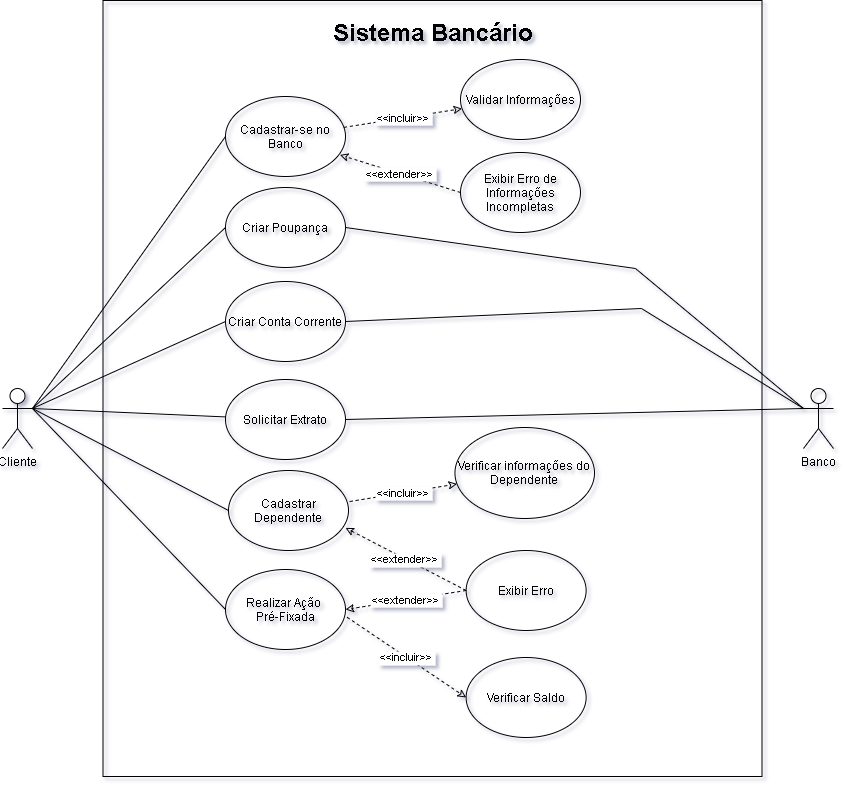

The diagram above was exported from draw.io. Its source (the exported page's mxGraphModel, read from the mxfile embedded in the PNG):
<mxGraphModel dx="865" dy="479" grid="0" gridSize="10" guides="1" tooltips="1" connect="1" arrows="1" fold="1" page="1" pageScale="1" pageWidth="1169" pageHeight="827" math="0" shadow="1">
  <root>
    <mxCell id="0" />
    <mxCell id="1" parent="0" />
    <mxCell id="4XFPatAUWly2pgDXVjAW-7" value="" style="rounded=0;shadow=0;fillColor=none;html=1;labelBackgroundColor=none;textDirection=rtl;" vertex="1" parent="1">
      <mxGeometry x="255.5" y="26" width="659" height="776" as="geometry" />
    </mxCell>
    <mxCell id="4XFPatAUWly2pgDXVjAW-18" style="edgeStyle=none;rounded=0;orthogonalLoop=1;jettySize=auto;html=1;exitX=1;exitY=0.3333333333333333;exitDx=0;exitDy=0;exitPerimeter=0;entryX=0;entryY=0.5;entryDx=0;entryDy=0;endArrow=none;endFill=0;" edge="1" parent="1" source="4XFPatAUWly2pgDXVjAW-9" target="4XFPatAUWly2pgDXVjAW-11">
      <mxGeometry relative="1" as="geometry" />
    </mxCell>
    <mxCell id="4XFPatAUWly2pgDXVjAW-9" value="Cliente" style="shape=umlActor;verticalLabelPosition=bottom;verticalAlign=top;html=1;outlineConnect=0;" vertex="1" parent="1">
      <mxGeometry x="155" y="414" width="30" height="60" as="geometry" />
    </mxCell>
    <mxCell id="4XFPatAUWly2pgDXVjAW-10" value="Sistema Bancário" style="text;strokeColor=none;html=1;fontSize=24;fontStyle=1;verticalAlign=middle;align=center;shadow=0;" vertex="1" parent="1">
      <mxGeometry x="535" y="38" width="100" height="40" as="geometry" />
    </mxCell>
    <mxCell id="4XFPatAUWly2pgDXVjAW-46" value="&lt;&lt;incluir&gt;&gt;" style="edgeStyle=none;rounded=0;orthogonalLoop=1;jettySize=auto;endArrow=classic;endFill=0;dashed=1;labelBackgroundColor=#ffffff;textDirection=rtl;align=center;labelPosition=center;verticalLabelPosition=middle;verticalAlign=middle;labelBorderColor=none;spacing=0;" edge="1" parent="1" source="4XFPatAUWly2pgDXVjAW-11" target="4XFPatAUWly2pgDXVjAW-35">
      <mxGeometry relative="1" as="geometry" />
    </mxCell>
    <mxCell id="4XFPatAUWly2pgDXVjAW-11" value="Cadastrar-se no Banco" style="ellipse;whiteSpace=wrap;html=1;shadow=0;fillColor=none;" vertex="1" parent="1">
      <mxGeometry x="378" y="122" width="120" height="80" as="geometry" />
    </mxCell>
    <mxCell id="4XFPatAUWly2pgDXVjAW-19" style="edgeStyle=none;rounded=0;orthogonalLoop=1;jettySize=auto;html=1;exitX=0;exitY=0.5;exitDx=0;exitDy=0;entryX=1;entryY=0.3333333333333333;entryDx=0;entryDy=0;entryPerimeter=0;endArrow=none;endFill=0;" edge="1" parent="1" source="4XFPatAUWly2pgDXVjAW-12" target="4XFPatAUWly2pgDXVjAW-9">
      <mxGeometry relative="1" as="geometry" />
    </mxCell>
    <mxCell id="4XFPatAUWly2pgDXVjAW-12" value="Criar Poupança" style="ellipse;whiteSpace=wrap;html=1;shadow=0;fillColor=none;" vertex="1" parent="1">
      <mxGeometry x="378" y="213" width="120" height="80" as="geometry" />
    </mxCell>
    <mxCell id="4XFPatAUWly2pgDXVjAW-31" style="edgeStyle=none;rounded=0;orthogonalLoop=1;jettySize=auto;html=1;exitX=1;exitY=0.5;exitDx=0;exitDy=0;entryX=0;entryY=0.3333333333333333;entryDx=0;entryDy=0;entryPerimeter=0;endArrow=none;endFill=0;" edge="1" parent="1" source="4XFPatAUWly2pgDXVjAW-13" target="4XFPatAUWly2pgDXVjAW-22">
      <mxGeometry relative="1" as="geometry">
        <Array as="points">
          <mxPoint x="794" y="334" />
        </Array>
      </mxGeometry>
    </mxCell>
    <mxCell id="4XFPatAUWly2pgDXVjAW-40" style="edgeStyle=none;rounded=0;orthogonalLoop=1;jettySize=auto;html=1;exitX=0;exitY=0.5;exitDx=0;exitDy=0;entryX=1;entryY=0.3333333333333333;entryDx=0;entryDy=0;entryPerimeter=0;endArrow=none;endFill=0;" edge="1" parent="1" source="4XFPatAUWly2pgDXVjAW-13" target="4XFPatAUWly2pgDXVjAW-9">
      <mxGeometry relative="1" as="geometry" />
    </mxCell>
    <mxCell id="4XFPatAUWly2pgDXVjAW-13" value="Criar Conta Corrente" style="ellipse;whiteSpace=wrap;html=1;shadow=0;fillColor=none;" vertex="1" parent="1">
      <mxGeometry x="378" y="307" width="120" height="80" as="geometry" />
    </mxCell>
    <mxCell id="4XFPatAUWly2pgDXVjAW-33" style="edgeStyle=none;rounded=0;orthogonalLoop=1;jettySize=auto;html=1;exitX=1;exitY=0.5;exitDx=0;exitDy=0;entryX=0;entryY=0.3333333333333333;entryDx=0;entryDy=0;entryPerimeter=0;endArrow=none;endFill=0;" edge="1" parent="1" source="4XFPatAUWly2pgDXVjAW-14" target="4XFPatAUWly2pgDXVjAW-22">
      <mxGeometry relative="1" as="geometry">
        <Array as="points" />
      </mxGeometry>
    </mxCell>
    <mxCell id="4XFPatAUWly2pgDXVjAW-62" style="rounded=0;orthogonalLoop=1;jettySize=auto;html=0;entryX=1;entryY=0.3333333333333333;entryDx=0;entryDy=0;entryPerimeter=0;labelBackgroundColor=#ffffff;startArrow=none;startFill=0;endArrow=none;endFill=0;strokeColor=#000000;fontColor=#000000;align=center;" edge="1" parent="1" source="4XFPatAUWly2pgDXVjAW-14" target="4XFPatAUWly2pgDXVjAW-9">
      <mxGeometry relative="1" as="geometry" />
    </mxCell>
    <mxCell id="4XFPatAUWly2pgDXVjAW-14" value="Solicitar Extrato" style="ellipse;whiteSpace=wrap;html=1;shadow=0;fillColor=none;" vertex="1" parent="1">
      <mxGeometry x="378" y="405" width="120" height="80" as="geometry" />
    </mxCell>
    <mxCell id="4XFPatAUWly2pgDXVjAW-63" style="edgeStyle=none;rounded=0;orthogonalLoop=1;jettySize=auto;html=0;exitX=0;exitY=0.5;exitDx=0;exitDy=0;entryX=1;entryY=0.3333333333333333;entryDx=0;entryDy=0;entryPerimeter=0;labelBackgroundColor=#ffffff;startArrow=none;startFill=0;endArrow=none;endFill=0;strokeColor=#000000;fontColor=#000000;align=center;" edge="1" parent="1" source="4XFPatAUWly2pgDXVjAW-15" target="4XFPatAUWly2pgDXVjAW-9">
      <mxGeometry relative="1" as="geometry" />
    </mxCell>
    <mxCell id="4XFPatAUWly2pgDXVjAW-15" value="Realizar Ação &lt;br&gt;Pré-Fixada" style="ellipse;whiteSpace=wrap;html=1;shadow=0;fillColor=none;" vertex="1" parent="1">
      <mxGeometry x="378" y="595" width="120" height="80" as="geometry" />
    </mxCell>
    <mxCell id="4XFPatAUWly2pgDXVjAW-39" style="edgeStyle=none;rounded=0;orthogonalLoop=1;jettySize=auto;html=1;exitX=0;exitY=0.5;exitDx=0;exitDy=0;entryX=1;entryY=0.3333333333333333;entryDx=0;entryDy=0;entryPerimeter=0;endArrow=none;endFill=0;" edge="1" parent="1" source="4XFPatAUWly2pgDXVjAW-16" target="4XFPatAUWly2pgDXVjAW-9">
      <mxGeometry relative="1" as="geometry" />
    </mxCell>
    <mxCell id="4XFPatAUWly2pgDXVjAW-16" value="Cadastrar Dependente" style="ellipse;whiteSpace=wrap;html=1;shadow=0;fillColor=none;" vertex="1" parent="1">
      <mxGeometry x="381" y="496" width="120" height="80" as="geometry" />
    </mxCell>
    <mxCell id="4XFPatAUWly2pgDXVjAW-30" style="edgeStyle=none;rounded=0;orthogonalLoop=1;jettySize=auto;html=1;exitX=0;exitY=0.3333333333333333;exitDx=0;exitDy=0;exitPerimeter=0;entryX=1;entryY=0.5;entryDx=0;entryDy=0;endArrow=none;endFill=0;" edge="1" parent="1" source="4XFPatAUWly2pgDXVjAW-22" target="4XFPatAUWly2pgDXVjAW-12">
      <mxGeometry relative="1" as="geometry">
        <Array as="points">
          <mxPoint x="788" y="294" />
        </Array>
      </mxGeometry>
    </mxCell>
    <mxCell id="4XFPatAUWly2pgDXVjAW-22" value="Banco" style="shape=umlActor;verticalLabelPosition=bottom;verticalAlign=top;html=1;outlineConnect=0;shadow=0;fillColor=none;" vertex="1" parent="1">
      <mxGeometry x="956" y="414" width="30" height="60" as="geometry" />
    </mxCell>
    <mxCell id="4XFPatAUWly2pgDXVjAW-35" value="Validar Informações" style="ellipse;whiteSpace=wrap;html=1;shadow=0;fillColor=none;" vertex="1" parent="1">
      <mxGeometry x="613" y="85" width="120" height="80" as="geometry" />
    </mxCell>
    <mxCell id="4XFPatAUWly2pgDXVjAW-48" value="&lt;&lt;extender&gt;&gt;" style="edgeStyle=none;rounded=0;orthogonalLoop=1;jettySize=auto;html=0;exitX=0;exitY=0.5;exitDx=0;exitDy=0;entryX=0.953;entryY=0.73;entryDx=0;entryDy=0;entryPerimeter=0;dashed=1;labelBackgroundColor=#ffffff;endArrow=classic;endFill=0;strokeColor=#000000;fontColor=#000000;align=center;labelPosition=center;verticalLabelPosition=middle;verticalAlign=middle;" edge="1" parent="1" source="4XFPatAUWly2pgDXVjAW-41" target="4XFPatAUWly2pgDXVjAW-11">
      <mxGeometry relative="1" as="geometry" />
    </mxCell>
    <mxCell id="4XFPatAUWly2pgDXVjAW-41" value="Exibir Erro de Informações Incompletas" style="ellipse;whiteSpace=wrap;html=1;shadow=0;fillColor=none;" vertex="1" parent="1">
      <mxGeometry x="613" y="178" width="120" height="80" as="geometry" />
    </mxCell>
    <mxCell id="4XFPatAUWly2pgDXVjAW-53" value="&lt;&lt;extender&gt;&gt;" style="edgeStyle=none;rounded=0;orthogonalLoop=1;jettySize=auto;html=0;exitX=0;exitY=0.5;exitDx=0;exitDy=0;entryX=0.953;entryY=0.73;entryDx=0;entryDy=0;entryPerimeter=0;dashed=1;labelBackgroundColor=#ffffff;endArrow=classic;endFill=0;strokeColor=#000000;fontColor=#000000;align=center;labelPosition=center;verticalLabelPosition=middle;verticalAlign=middle;" edge="1" parent="1" source="4XFPatAUWly2pgDXVjAW-54">
      <mxGeometry relative="1" as="geometry">
        <mxPoint x="497.9999999999999" y="553.4" as="targetPoint" />
      </mxGeometry>
    </mxCell>
    <mxCell id="4XFPatAUWly2pgDXVjAW-54" value="Exibir Erro" style="ellipse;whiteSpace=wrap;html=1;shadow=0;fillColor=none;" vertex="1" parent="1">
      <mxGeometry x="618.64" y="576" width="120" height="80" as="geometry" />
    </mxCell>
    <mxCell id="4XFPatAUWly2pgDXVjAW-55" value="&lt;&lt;incluir&gt;&gt;" style="edgeStyle=none;rounded=0;orthogonalLoop=1;jettySize=auto;endArrow=classic;endFill=0;dashed=1;labelBackgroundColor=#ffffff;textDirection=rtl;align=center;labelPosition=center;verticalLabelPosition=middle;verticalAlign=middle;labelBorderColor=none;spacing=0;" edge="1" parent="1" target="4XFPatAUWly2pgDXVjAW-56">
      <mxGeometry relative="1" as="geometry">
        <mxPoint x="502.11185939678705" y="527.0298852061748" as="sourcePoint" />
      </mxGeometry>
    </mxCell>
    <mxCell id="4XFPatAUWly2pgDXVjAW-56" value="Verificar informações do Dependente" style="ellipse;whiteSpace=wrap;html=1;shadow=0;fillColor=none;" vertex="1" parent="1">
      <mxGeometry x="607.46" y="453" width="139.54" height="91" as="geometry" />
    </mxCell>
    <mxCell id="4XFPatAUWly2pgDXVjAW-64" value="Verificar Saldo" style="ellipse;whiteSpace=wrap;html=1;shadow=0;labelBackgroundColor=none;fillColor=none;fontColor=#000000;" vertex="1" parent="1">
      <mxGeometry x="618.6399999999999" y="683" width="120" height="80" as="geometry" />
    </mxCell>
    <mxCell id="4XFPatAUWly2pgDXVjAW-65" value="&lt;&lt;incluir&gt;&gt;" style="edgeStyle=none;rounded=0;orthogonalLoop=1;jettySize=auto;endArrow=classic;endFill=0;dashed=1;labelBackgroundColor=#ffffff;textDirection=rtl;align=center;labelPosition=center;verticalLabelPosition=middle;verticalAlign=middle;labelBorderColor=none;spacing=0;exitX=1.013;exitY=0.597;exitDx=0;exitDy=0;exitPerimeter=0;entryX=0;entryY=0.5;entryDx=0;entryDy=0;" edge="1" parent="1" source="4XFPatAUWly2pgDXVjAW-15" target="4XFPatAUWly2pgDXVjAW-64">
      <mxGeometry relative="1" as="geometry">
        <mxPoint x="471.00185939678715" y="701.7598852061747" as="sourcePoint" />
        <mxPoint x="577.9988647239735" y="686.0016449839584" as="targetPoint" />
      </mxGeometry>
    </mxCell>
    <mxCell id="4XFPatAUWly2pgDXVjAW-66" value="&lt;&lt;extender&gt;&gt;" style="edgeStyle=none;rounded=0;orthogonalLoop=1;jettySize=auto;html=0;exitX=0;exitY=0.5;exitDx=0;exitDy=0;entryX=1;entryY=0.5;entryDx=0;entryDy=0;dashed=1;labelBackgroundColor=#ffffff;endArrow=classic;endFill=0;strokeColor=#000000;fontColor=#000000;align=center;labelPosition=center;verticalLabelPosition=middle;verticalAlign=middle;" edge="1" parent="1" source="4XFPatAUWly2pgDXVjAW-54" target="4XFPatAUWly2pgDXVjAW-15">
      <mxGeometry relative="1" as="geometry">
        <mxPoint x="508" y="563.4000000000001" as="targetPoint" />
        <mxPoint x="628.6399999999999" y="626" as="sourcePoint" />
      </mxGeometry>
    </mxCell>
  </root>
</mxGraphModel>